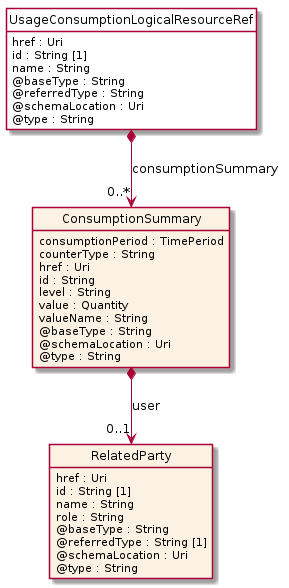

The diagram above was rendered by PlantUML. Its source (embedded in the PNG):
@startuml
hide circle
hide methods
hide stereotype
show <<Enumeration>> stereotype
skinparam class {
   BackgroundColor<<Enumeration>> #E6F5F7
   BackgroundColor<<Ref>> #FFFFE0
   BackgroundColor<<Pivot>> #FFFFFFF
   BackgroundColor<<SimpleType>> #E2F0DA
   BackgroundColor #FCF2E3
}

class UsageConsumptionLogicalResourceRef <<Pivot>> {
    href : Uri
    id : String [1]
    name : String
    @baseType : String
    @referredType : String
    @schemaLocation : Uri
    @type : String
}

class ConsumptionSummary  {
    consumptionPeriod : TimePeriod
    counterType : String
    href : Uri
    id : String
    level : String
    value : Quantity
    valueName : String
    @baseType : String
    @schemaLocation : Uri
    @type : String
}

class RelatedParty  {
    href : Uri
    id : String [1]
    name : String
    role : String
    @baseType : String
    @referredType : String [1]
    @schemaLocation : Uri
    @type : String
}

UsageConsumptionLogicalResourceRef *-->  "0..*" ConsumptionSummary : consumptionSummary

ConsumptionSummary *-->  "0..1" RelatedParty : user

@enduml